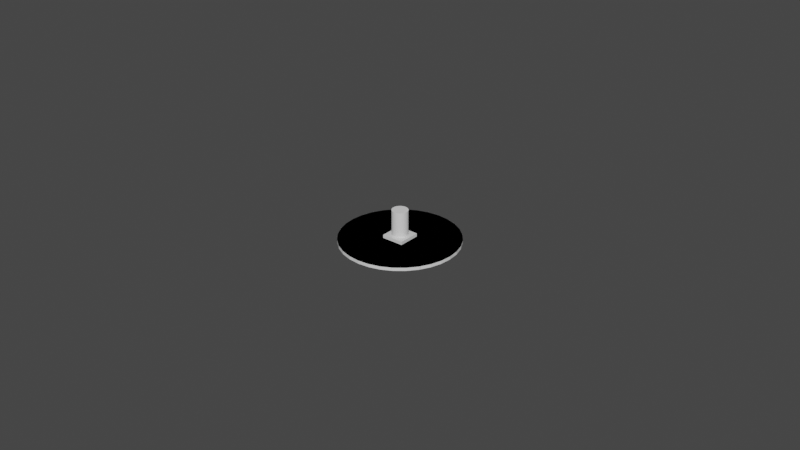# Source: 37mm_peg.blend  (saved by Blender 2.83.21; exported with 4.5.12 LTS)
import bpy
from mathutils import Matrix  # noqa: F401  (used for matrix-valued properties, if any)

bpy.ops.wm.read_factory_settings(use_empty=True)
scene = bpy.context.scene
scene.name = 'Scene'

# ---- collections
col_collection = bpy.data.collections.new('Collection'); scene.collection.children.link(col_collection)

# ---- materials (node trees are filled in below, after node groups)
mat_material = bpy.data.materials.new('Material')
mat_material.alpha_threshold = 0.0
mat_material.use_transparent_shadow = False
mat_material.line_color = (0.0, 0.0, 0.0, 1.0)

# ---- material node trees
mat_material.use_nodes = True; mat_material.node_tree.nodes.clear()
_N = mat_material.node_tree.nodes; _L = mat_material.node_tree.links
n0 = _N.new('ShaderNodeOutputMaterial'); n0.name = 'Material Output'; n0.location = (300, 300)
n1 = _N.new('ShaderNodeBsdfPrincipled'); n1.name = 'Principled BSDF'; n1.location = (10, 300)
n1.distribution = 'GGX'
n1.subsurface_method = 'BURLEY'
n1.inputs[2].default_value = 0.4
n1.inputs[3].default_value = 1.45
n1.inputs[27].default_value = (0.0, 0.0, 0.0, 1.0)
n1.inputs[28].default_value = 1.0
_L.new(n1.outputs[0], n0.inputs[0])
n0.is_active_output = True

# ---- world
world_world = bpy.data.worlds.new('World'); scene.world = world_world
world_world.use_nodes = True; world_world.node_tree.nodes.clear()
_N = world_world.node_tree.nodes; _L = world_world.node_tree.links
n0 = _N.new('ShaderNodeOutputWorld'); n0.name = 'World Output'; n0.location = (300, 300)
n1 = _N.new('ShaderNodeBackground'); n1.name = 'Background'; n1.location = (10, 300)
n1.inputs[0].default_value = (0.05088, 0.05088, 0.05088, 1.0)
_L.new(n1.outputs[0], n0.inputs[0])
n0.is_active_output = True
world_world.color = (0.05088, 0.05088, 0.05088)
world_world.use_sun_shadow = False
world_world.sun_shadow_jitter_overblur = 0.0

# ---- meshes
me_cube = bpy.data.meshes.new('Cube')
me_cube.from_pydata([(0.0, 0.7143, -1.0), (0.1394, 0.7006, -1.0), (0.2733, 0.6599, -1.0), (0.3968, 0.5939, -1.0), (0.5051, 0.5051, -1.0), (0.5939, 0.3968, -1.0), (0.6599, 0.2733, -1.0), (0.7006, 0.1394, -1.0), (0.7143, 5.393e-08, -1.0), (0.7006, -0.1394, -1.0), (0.6599, -0.2733, -1.0), (0.5939, -0.3968, -1.0), (0.5051, -0.5051, -1.0), (0.3968, -0.5939, -1.0), (0.2733, -0.6599, -1.0), (0.1394, -0.7006, -1.0), (-2.327e-07, -0.7143, -1.0), (-0.1394, -0.7006, -1.0), (-0.2733, -0.6599, -1.0), (-0.3968, -0.5939, -1.0), (-0.5051, -0.5051, -1.0), (-0.5939, -0.3968, -1.0), (-0.6599, -0.2733, -1.0), (-0.7006, -0.1393, -1.0), (-0.7143, 6.897e-07, -1.0), (-0.7006, 0.1394, -1.0), (-0.6599, 0.2733, -1.0), (-0.5939, 0.3968, -1.0), (-0.5051, 0.5051, -1.0), (-0.3968, 0.5939, -1.0), (-0.2733, 0.6599, -1.0), (-0.1393, 0.7006, -1.0), (0.0, 5.286, -3.0), (0.0, 5.286, -1.0), (1.031, 5.184, -3.0), (1.031, 5.184, -1.0), (2.023, 4.883, -3.0), (2.023, 4.883, -1.0), (2.937, 4.395, -3.0), (2.937, 4.395, -1.0), (3.738, 3.738, -3.0), (3.738, 3.738, -1.0), (4.395, 2.937, -3.0), (4.395, 2.937, -1.0), (4.883, 2.023, -3.0), (4.883, 2.023, -1.0), (5.184, 1.031, -3.0), (5.184, 1.031, -1.0), (5.286, 3.991e-07, -3.0), (5.286, 3.991e-07, -1.0), (5.184, -1.031, -3.0), (5.184, -1.031, -1.0), (4.883, -2.023, -3.0), (4.883, -2.023, -1.0), (4.395, -2.937, -3.0), (4.395, -2.937, -1.0), (3.738, -3.738, -3.0), (3.738, -3.738, -1.0), (2.937, -4.395, -3.0), (2.937, -4.395, -1.0), (2.023, -4.883, -3.0), (2.023, -4.883, -1.0), (1.031, -5.184, -3.0), (1.031, -5.184, -1.0), (-1.722e-06, -5.286, -3.0), (-1.722e-06, -5.286, -1.0), (-1.031, -5.184, -3.0), (-1.031, -5.184, -1.0), (-2.023, -4.883, -3.0), (-2.023, -4.883, -1.0), (-2.937, -4.395, -3.0), (-2.937, -4.395, -1.0), (-3.738, -3.738, -3.0), (-3.738, -3.738, -1.0), (-4.395, -2.937, -3.0), (-4.395, -2.937, -1.0), (-4.883, -2.023, -3.0), (-4.883, -2.023, -1.0), (-5.184, -1.031, -3.0), (-5.184, -1.031, -1.0), (-5.286, 5.104e-06, -3.0), (-5.286, 5.104e-06, -1.0), (-5.184, 1.031, -3.0), (-5.184, 1.031, -1.0), (-4.883, 2.023, -3.0), (-4.883, 2.023, -1.0), (-4.395, 2.937, -3.0), (-4.395, 2.937, -1.0), (-3.738, 3.738, -3.0), (-3.738, 3.738, -1.0), (-2.937, 4.395, -3.0), (-2.937, 4.395, -1.0), (-2.023, 4.883, -3.0), (-2.023, 4.883, -1.0), (-1.031, 5.184, -3.0), (-1.031, 5.184, -1.0), (1.0, 1.0, 1.0), (1.0, 1.0, -1.0), (1.0, -1.0, 1.0), (1.0, -1.0, -1.0), (-1.0, 1.0, 1.0), (-1.0, 1.0, -1.0), (-1.0, -1.0, 1.0), (-1.0, -1.0, -1.0), (1.0, -0.4142, -1.0), (-0.6599, 0.2733, 1.0), (-0.5939, 0.3968, 1.0), (0.2733, 0.6599, 1.0), (0.1394, 0.7006, 1.0), (-0.7006, 0.1394, 1.0), (0.5051, 0.5051, 1.0), (0.3968, -0.5939, 1.0), (0.2733, -0.6599, 1.0), (0.5939, 0.3968, 1.0), (0.1394, -0.7006, 1.0), (-0.2733, -0.6599, 1.0), (-0.7143, 6.897e-07, 1.0), (-0.2733, 0.6599, 1.0), (-0.3968, -0.5939, 1.0), (0.7006, -0.1394, 1.0), (0.5051, -0.5051, 1.0), (0.6599, -0.2733, 1.0), (0.7143, 5.393e-08, 1.0), (-0.5051, 0.5051, 1.0), (-0.3968, 0.5939, 1.0), (-2.327e-07, -0.7143, 1.0), (0.0, 0.7143, 1.0), (0.7006, 0.1394, 1.0), (0.3968, 0.5939, 1.0), (0.6599, 0.2733, 1.0), (-0.6599, -0.2733, 1.0), (-0.5939, -0.3968, 1.0), (-0.7006, -0.1393, 1.0), (-0.5051, -0.5051, 1.0), (-0.1394, -0.7006, 1.0), (0.5939, -0.3968, 1.0), (-0.1393, 0.7006, 1.0)], [], [(0, 1, 108, 126), (1, 2, 107, 108), (2, 3, 128, 107), (3, 4, 110, 128), (4, 5, 113, 110), (5, 6, 129, 113), (6, 7, 127, 129), (7, 8, 122, 127), (8, 9, 119, 122), (9, 10, 121, 119), (10, 11, 135, 121), (11, 12, 120, 135), (12, 13, 111, 120), (13, 14, 112, 111), (14, 15, 114, 112), (15, 16, 125, 114), (16, 17, 134, 125), (17, 18, 115, 134), (18, 19, 118, 115), (19, 20, 133, 118), (20, 21, 131, 133), (21, 22, 130, 131), (22, 23, 132, 130), (23, 24, 116, 132), (24, 25, 109, 116), (25, 26, 105, 109), (26, 27, 106, 105), (27, 28, 123, 106), (28, 29, 124, 123), (29, 30, 117, 124), (30, 31, 136, 117), (31, 0, 126, 136), (0, 31, 30, 29, 28, 27, 26, 25, 24, 23, 22, 21, 20, 19, 18, 17, 16, 15, 14, 13, 12, 11, 10, 9, 8, 7, 6, 5, 4, 3, 2, 1), (32, 33, 35, 34), (34, 35, 37, 36), (36, 37, 39, 38), (38, 39, 41, 40), (40, 41, 43, 42), (42, 43, 45, 44), (44, 45, 47, 46), (46, 47, 49, 48), (48, 49, 51, 50), (50, 51, 53, 52), (52, 53, 55, 54), (54, 55, 57, 56), (56, 57, 59, 58), (58, 59, 61, 60), (60, 61, 63, 62), (62, 63, 65, 64), (64, 65, 67, 66), (66, 67, 69, 68), (68, 69, 71, 70), (70, 71, 73, 72), (72, 73, 75, 74), (74, 75, 77, 76), (76, 77, 79, 78), (78, 79, 81, 80), (80, 81, 83, 82), (82, 83, 85, 84), (84, 85, 87, 86), (86, 87, 89, 88), (88, 89, 91, 90), (90, 91, 93, 92), (35, 33, 95, 93, 91, 89, 87, 85, 83, 81, 79, 103, 101, 97, 104, 51, 49, 47, 45, 43, 41, 39, 37), (92, 93, 95, 94), (94, 95, 33, 32), (32, 34, 36, 38, 40, 42, 44, 46, 48, 50, 52, 54, 56, 58, 60, 62, 64, 66, 68, 70, 72, 74, 76, 78, 80, 82, 84, 86, 88, 90, 92, 94), (96, 100, 116, 109, 105, 106, 123, 124, 117, 136, 126, 108, 107, 128, 110, 113, 129, 127, 122), (99, 98, 102, 103), (103, 102, 100, 101), (98, 99, 104), (101, 100, 96, 97), (51, 104, 99, 103, 79, 77, 75, 73, 71, 69, 67, 65, 63, 61, 59, 57, 55, 53), (104, 97, 96), (96, 98, 104), (122, 119, 121, 135, 120, 111, 112, 114, 125, 134, 115, 118, 133, 131, 130, 132, 116, 100, 102, 98, 96)])
_uv = me_cube.uv_layers.new(name='UVMap')
_uv.uv.foreach_set('vector', [1.0, 0.5, 0.9688, 0.5, 0.9688, 0.5556, 1.0, 0.5556, 0.9688, 0.5, 0.9375, 0.5, 0.9375, 0.5556, 0.9688, 0.5556, 0.9375, 0.5, 0.9062, 0.5, 0.9062, 0.5556, 0.9375, 0.5556, 0.9062, 0.5, 0.875, 0.5, 0.875, 0.5556, 0.9062, 0.5556, 0.875, 0.5, 0.8438, 0.5, 0.8438, 0.5556, 0.875, 0.5556, 0.8438, 0.5, 0.8125, 0.5, 0.8125, 0.5556, 0.8438, 0.5556, 0.8125, 0.5, 0.7812, 0.5, 0.7812, 0.5556, 0.8125, 0.5556, 0.7812, 0.5, 0.75, 0.5, 0.75, 0.5556, 0.7812, 0.5556, 0.75, 0.5, 0.7188, 0.5, 0.7188, 0.5556, 0.75, 0.5556, 0.7188, 0.5, 0.6875, 0.5, 0.6875, 0.5556, 0.7188, 0.5556, 0.6875, 0.5, 0.6562, 0.5, 0.6562, 0.5556, 0.6875, 0.5556, 0.6562, 0.5, 0.625, 0.5, 0.625, 0.5556, 0.6562, 0.5556, 0.625, 0.5, 0.5938, 0.5, 0.5938, 0.5556, 0.625, 0.5556, 0.5938, 0.5, 0.5625, 0.5, 0.5625, 0.5556, 0.5938, 0.5556, 0.5625, 0.5, 0.5312, 0.5, 0.5312, 0.5556, 0.5625, 0.5556, 0.5312, 0.5, 0.5, 0.5, 0.5, 0.5556, 0.5312, 0.5556, 0.5, 0.5, 0.4688, 0.5, 0.4688, 0.5556, 0.5, 0.5556, 0.4688, 0.5, 0.4375, 0.5, 0.4375, 0.5556, 0.4688, 0.5556, 0.4375, 0.5, 0.4062, 0.5, 0.4062, 0.5556, 0.4375, 0.5556, 0.4062, 0.5, 0.375, 0.5, 0.375, 0.5556, 0.4062, 0.5556, 0.375, 0.5, 0.3438, 0.5, 0.3438, 0.5556, 0.375, 0.5556, 0.3438, 0.5, 0.3125, 0.5, 0.3125, 0.5556, 0.3438, 0.5556, 0.3125, 0.5, 0.2812, 0.5, 0.2812, 0.5556, 0.3125, 0.5556, 0.2812, 0.5, 0.25, 0.5, 0.25, 0.5556, 0.2812, 0.5556, 0.25, 0.5, 0.2188, 0.5, 0.2188, 0.5556, 0.25, 0.5556, 0.2188, 0.5, 0.1875, 0.5, 0.1875, 0.5556, 0.2188, 0.5556, 0.1875, 0.5, 0.1562, 0.5, 0.1562, 0.5556, 0.1875, 0.5556, 0.1562, 0.5, 0.125, 0.5, 0.125, 0.5556, 0.1562, 0.5556, 0.125, 0.5, 0.09375, 0.5, 0.09375, 0.5556, 0.125, 0.5556, 0.09375, 0.5, 0.0625, 0.5, 0.0625, 0.5556, 0.09375, 0.5556, 0.0625, 0.5, 0.03125, 0.5, 0.03125, 0.5556, 0.0625, 0.5556, 0.03125, 0.5, 0.0, 0.5, 0.0, 0.5556, 0.03125, 0.5556, 0.75, 0.49, 0.7032, 0.4854, 0.6582, 0.4717, 0.6167, 0.4496, 0.5803, 0.4197, 0.5504, 0.3833, 0.5283, 0.3418, 0.5146, 0.2968, 0.51, 0.25, 0.5146, 0.2032, 0.5283, 0.1582, 0.5504, 0.1167, 0.5803, 0.08029, 0.6167, 0.05045, 0.6582, 0.02827, 0.7032, 0.01461, 0.75, 0.01, 0.7968, 0.01461, 0.8418, 0.02827, 0.8833, 0.05045, 0.9197, 0.08029, 0.9496, 0.1167, 0.9717, 0.1582, 0.9854, 0.2032, 0.99, 0.25, 0.9854, 0.2968, 0.9717, 0.3418, 0.9496, 0.3833, 0.9197, 0.4197, 0.8833, 0.4496, 0.8418, 0.4717, 0.7968, 0.4854, 1.0, 0.5, 1.0, 1.0, 0.9688, 1.0, 0.9688, 0.5, 0.9688, 0.5, 0.9688, 1.0, 0.9375, 1.0, 0.9375, 0.5, 0.9375, 0.5, 0.9375, 1.0, 0.9062, 1.0, 0.9062, 0.5, 0.9062, 0.5, 0.9062, 1.0, 0.875, 1.0, 0.875, 0.5, 0.875, 0.5, 0.875, 1.0, 0.8438, 1.0, 0.8438, 0.5, 0.8438, 0.5, 0.8438, 1.0, 0.8125, 1.0, 0.8125, 0.5, 0.8125, 0.5, 0.8125, 1.0, 0.7812, 1.0, 0.7812, 0.5, 0.7812, 0.5, 0.7812, 1.0, 0.75, 1.0, 0.75, 0.5, 0.75, 0.5, 0.75, 1.0, 0.7188, 1.0, 0.7188, 0.5, 0.7188, 0.5, 0.7188, 1.0, 0.6875, 1.0, 0.6875, 0.5, 0.6875, 0.5, 0.6875, 1.0, 0.6562, 1.0, 0.6562, 0.5, 0.6562, 0.5, 0.6562, 1.0, 0.625, 1.0, 0.625, 0.5, 0.625, 0.5, 0.625, 1.0, 0.5938, 1.0, 0.5938, 0.5, 0.5938, 0.5, 0.5938, 1.0, 0.5625, 1.0, 0.5625, 0.5, 0.5625, 0.5, 0.5625, 1.0, 0.5312, 1.0, 0.5312, 0.5, 0.5312, 0.5, 0.5312, 1.0, 0.5, 1.0, 0.5, 0.5, 0.5, 0.5, 0.5, 1.0, 0.4688, 1.0, 0.4688, 0.5, 0.4688, 0.5, 0.4688, 1.0, 0.4375, 1.0, 0.4375, 0.5, 0.4375, 0.5, 0.4375, 1.0, 0.4062, 1.0, 0.4062, 0.5, 0.4062, 0.5, 0.4062, 1.0, 0.375, 1.0, 0.375, 0.5, 0.375, 0.5, 0.375, 1.0, 0.3438, 1.0, 0.3438, 0.5, 0.3438, 0.5, 0.3438, 1.0, 0.3125, 1.0, 0.3125, 0.5, 0.3125, 0.5, 0.3125, 1.0, 0.2812, 1.0, 0.2812, 0.5, 0.2812, 0.5, 0.2812, 1.0, 0.25, 1.0, 0.25, 0.5, 0.25, 0.5, 0.25, 1.0, 0.2188, 1.0, 0.2188, 0.5, 0.2188, 0.5, 0.2188, 1.0, 0.1875, 1.0, 0.1875, 0.5, 0.1875, 0.5, 0.1875, 1.0, 0.1562, 1.0, 0.1562, 0.5, 0.1562, 0.5, 0.1562, 1.0, 0.125, 1.0, 0.125, 0.5, 0.125, 0.5, 0.125, 1.0, 0.09375, 1.0, 0.09375, 0.5, 0.09375, 0.5, 0.09375, 1.0, 0.0625, 1.0, 0.0625, 0.5, 0.2968, 0.4854, 0.25, 0.49, 0.2032, 0.4854, 0.1582, 0.4717, 0.1167, 0.4496, 0.08029, 0.4197, 0.05045, 0.3833, 0.02827, 0.3418, 0.01461, 0.2968, 0.01, 0.25, 0.01461, 0.2032, 0.2046, 0.2046, 0.2046, 0.2954, 0.2954, 0.2954, 0.2954, 0.2312, 0.4854, 0.2032, 0.49, 0.25, 0.4854, 0.2968, 0.4717, 0.3418, 0.4496, 0.3833, 0.4197, 0.4197, 0.3833, 0.4496, 0.3418, 0.4717, 0.0625, 0.5, 0.0625, 1.0, 0.03125, 1.0, 0.03125, 0.5, 0.03125, 0.5, 0.03125, 1.0, 0.0, 1.0, 0.0, 0.5, 0.75, 0.49, 0.7968, 0.4854, 0.8418, 0.4717, 0.8833, 0.4496, 0.9197, 0.4197, 0.9496, 0.3833, 0.9717, 0.3418, 0.9854, 0.2968, 0.99, 0.25, 0.9854, 0.2032, 0.9717, 0.1582, 0.9496, 0.1167, 0.9197, 0.08029, 0.8833, 0.05045, 0.8418, 0.02827, 0.7968, 0.01461, 0.75, 0.01, 0.7032, 0.01461, 0.6582, 0.02827, 0.6167, 0.05045, 0.5803, 0.08029, 0.5504, 0.1167, 0.5283, 0.1582, 0.5146, 0.2032, 0.51, 0.25, 0.5146, 0.2968, 0.5283, 0.3418, 0.5504, 0.3833, 0.5803, 0.4197, 0.6167, 0.4496, 0.6582, 0.4717, 0.7032, 0.4854, 0.625, 0.5, 0.875, 0.5, 0.8393, 0.625, 0.8376, 0.6076, 0.8325, 0.5908, 0.8242, 0.5754, 0.8131, 0.5619, 0.7996, 0.5508, 0.7842, 0.5425, 0.7674, 0.5374, 0.75, 0.5357, 0.7326, 0.5374, 0.7158, 0.5425, 0.7004, 0.5508, 0.6869, 0.5619, 0.6758, 0.5754, 0.6675, 0.5908, 0.6624, 0.6076, 0.6607, 0.625, 0.375, 0.75, 0.625, 0.75, 0.625, 1.0, 0.375, 1.0, 0.375, 0.0, 0.625, 0.0, 0.625, 0.25, 0.375, 0.25, 0.625, 0.75, 0.375, 0.75, 0.375, 0.6768, 0.375, 0.25, 0.625, 0.25, 0.625, 0.5, 0.375, 0.5, 0.4854, 0.2032, 0.2954, 0.2312, 0.2954, 0.2046, 0.2046, 0.2046, 0.01461, 0.2032, 0.02827, 0.1582, 0.05045, 0.1167, 0.08029, 0.08029, 0.1167, 0.05045, 0.1582, 0.02827, 0.2032, 0.01461, 0.25, 0.01, 0.2968, 0.01461, 0.3418, 0.02827, 0.3833, 0.05045, 0.4197, 0.08029, 0.4496, 0.1167, 0.4717, 0.1582, 0.375, 0.6768, 0.375, 0.5, 0.625, 0.5, 0.625, 0.5, 0.625, 0.75, 0.375, 0.6768, 0.6607, 0.625, 0.6624, 0.6424, 0.6675, 0.6592, 0.6758, 0.6746, 0.6869, 0.6881, 0.7004, 0.6992, 0.7158, 0.7075, 0.7326, 0.7126, 0.75, 0.7143, 0.7674, 0.7126, 0.7842, 0.7075, 0.7996, 0.6992, 0.8131, 0.6881, 0.8242, 0.6746, 0.8325, 0.6592, 0.8376, 0.6424, 0.8393, 0.625, 0.875, 0.5, 0.875, 0.75, 0.625, 0.75, 0.625, 0.5])
me_cube.materials.append(mat_material)
me_cube.use_remesh_preserve_volume = False
me_cube.use_remesh_preserve_attributes = False
me_cube.use_mirror_vertex_groups = False
me_cube.update()
me_cylinder = bpy.data.meshes.new('Cylinder')
me_cylinder.from_pydata([(0.0, 1.0, -1.0), (0.0, 1.0, 1.0), (0.1951, 0.9808, -1.0), (0.1951, 0.9808, 1.0), (0.3827, 0.9239, -1.0), (0.3827, 0.9239, 1.0), (0.5556, 0.8315, -1.0), (0.5556, 0.8315, 1.0), (0.7071, 0.7071, -1.0), (0.7071, 0.7071, 1.0), (0.8315, 0.5556, -1.0), (0.8315, 0.5556, 1.0), (0.9239, 0.3827, -1.0), (0.9239, 0.3827, 1.0), (0.9808, 0.1951, -1.0), (0.9808, 0.1951, 1.0), (1.0, 7.55e-08, -1.0), (1.0, 7.55e-08, 1.0), (0.9808, -0.1951, -1.0), (0.9808, -0.1951, 1.0), (0.9239, -0.3827, -1.0), (0.9239, -0.3827, 1.0), (0.8315, -0.5556, -1.0), (0.8315, -0.5556, 1.0), (0.7071, -0.7071, -1.0), (0.7071, -0.7071, 1.0), (0.5556, -0.8315, -1.0), (0.5556, -0.8315, 1.0), (0.3827, -0.9239, -1.0), (0.3827, -0.9239, 1.0), (0.1951, -0.9808, -1.0), (0.1951, -0.9808, 1.0), (-3.258e-07, -1.0, -1.0), (-3.258e-07, -1.0, 1.0), (-0.1951, -0.9808, -1.0), (-0.1951, -0.9808, 1.0), (-0.3827, -0.9239, -1.0), (-0.3827, -0.9239, 1.0), (-0.5556, -0.8315, -1.0), (-0.5556, -0.8315, 1.0), (-0.7071, -0.7071, -1.0), (-0.7071, -0.7071, 1.0), (-0.8315, -0.5556, -1.0), (-0.8315, -0.5556, 1.0), (-0.9239, -0.3827, -1.0), (-0.9239, -0.3827, 1.0), (-0.9808, -0.1951, -1.0), (-0.9808, -0.1951, 1.0), (-1.0, 9.656e-07, -1.0), (-1.0, 9.656e-07, 1.0), (-0.9808, 0.1951, -1.0), (-0.9808, 0.1951, 1.0), (-0.9239, 0.3827, -1.0), (-0.9239, 0.3827, 1.0), (-0.8315, 0.5556, -1.0), (-0.8315, 0.5556, 1.0), (-0.7071, 0.7071, -1.0), (-0.7071, 0.7071, 1.0), (-0.5556, 0.8315, -1.0), (-0.5556, 0.8315, 1.0), (-0.3827, 0.9239, -1.0), (-0.3827, 0.9239, 1.0), (-0.1951, 0.9808, -1.0), (-0.1951, 0.9808, 1.0)], [], [(0, 1, 3, 2), (2, 3, 5, 4), (4, 5, 7, 6), (6, 7, 9, 8), (8, 9, 11, 10), (10, 11, 13, 12), (12, 13, 15, 14), (14, 15, 17, 16), (16, 17, 19, 18), (18, 19, 21, 20), (20, 21, 23, 22), (22, 23, 25, 24), (24, 25, 27, 26), (26, 27, 29, 28), (28, 29, 31, 30), (30, 31, 33, 32), (32, 33, 35, 34), (34, 35, 37, 36), (36, 37, 39, 38), (38, 39, 41, 40), (40, 41, 43, 42), (42, 43, 45, 44), (44, 45, 47, 46), (46, 47, 49, 48), (48, 49, 51, 50), (50, 51, 53, 52), (52, 53, 55, 54), (54, 55, 57, 56), (56, 57, 59, 58), (58, 59, 61, 60), (3, 1, 63, 61, 59, 57, 55, 53, 51, 49, 47, 45, 43, 41, 39, 37, 35, 33, 31, 29, 27, 25, 23, 21, 19, 17, 15, 13, 11, 9, 7, 5), (60, 61, 63, 62), (62, 63, 1, 0), (0, 2, 4, 6, 8, 10, 12, 14, 16, 18, 20, 22, 24, 26, 28, 30, 32, 34, 36, 38, 40, 42, 44, 46, 48, 50, 52, 54, 56, 58, 60, 62)])
_uv = me_cylinder.uv_layers.new(name='UVMap')
_uv.uv.foreach_set('vector', [1.0, 0.5, 1.0, 1.0, 0.9688, 1.0, 0.9688, 0.5, 0.9688, 0.5, 0.9688, 1.0, 0.9375, 1.0, 0.9375, 0.5, 0.9375, 0.5, 0.9375, 1.0, 0.9062, 1.0, 0.9062, 0.5, 0.9062, 0.5, 0.9062, 1.0, 0.875, 1.0, 0.875, 0.5, 0.875, 0.5, 0.875, 1.0, 0.8438, 1.0, 0.8438, 0.5, 0.8438, 0.5, 0.8438, 1.0, 0.8125, 1.0, 0.8125, 0.5, 0.8125, 0.5, 0.8125, 1.0, 0.7812, 1.0, 0.7812, 0.5, 0.7812, 0.5, 0.7812, 1.0, 0.75, 1.0, 0.75, 0.5, 0.75, 0.5, 0.75, 1.0, 0.7188, 1.0, 0.7188, 0.5, 0.7188, 0.5, 0.7188, 1.0, 0.6875, 1.0, 0.6875, 0.5, 0.6875, 0.5, 0.6875, 1.0, 0.6562, 1.0, 0.6562, 0.5, 0.6562, 0.5, 0.6562, 1.0, 0.625, 1.0, 0.625, 0.5, 0.625, 0.5, 0.625, 1.0, 0.5938, 1.0, 0.5938, 0.5, 0.5938, 0.5, 0.5938, 1.0, 0.5625, 1.0, 0.5625, 0.5, 0.5625, 0.5, 0.5625, 1.0, 0.5312, 1.0, 0.5312, 0.5, 0.5312, 0.5, 0.5312, 1.0, 0.5, 1.0, 0.5, 0.5, 0.5, 0.5, 0.5, 1.0, 0.4688, 1.0, 0.4688, 0.5, 0.4688, 0.5, 0.4688, 1.0, 0.4375, 1.0, 0.4375, 0.5, 0.4375, 0.5, 0.4375, 1.0, 0.4062, 1.0, 0.4062, 0.5, 0.4062, 0.5, 0.4062, 1.0, 0.375, 1.0, 0.375, 0.5, 0.375, 0.5, 0.375, 1.0, 0.3438, 1.0, 0.3438, 0.5, 0.3438, 0.5, 0.3438, 1.0, 0.3125, 1.0, 0.3125, 0.5, 0.3125, 0.5, 0.3125, 1.0, 0.2812, 1.0, 0.2812, 0.5, 0.2812, 0.5, 0.2812, 1.0, 0.25, 1.0, 0.25, 0.5, 0.25, 0.5, 0.25, 1.0, 0.2188, 1.0, 0.2188, 0.5, 0.2188, 0.5, 0.2188, 1.0, 0.1875, 1.0, 0.1875, 0.5, 0.1875, 0.5, 0.1875, 1.0, 0.1562, 1.0, 0.1562, 0.5, 0.1562, 0.5, 0.1562, 1.0, 0.125, 1.0, 0.125, 0.5, 0.125, 0.5, 0.125, 1.0, 0.09375, 1.0, 0.09375, 0.5, 0.09375, 0.5, 0.09375, 1.0, 0.0625, 1.0, 0.0625, 0.5, 0.2968, 0.4854, 0.25, 0.49, 0.2032, 0.4854, 0.1582, 0.4717, 0.1167, 0.4496, 0.08029, 0.4197, 0.05045, 0.3833, 0.02827, 0.3418, 0.01461, 0.2968, 0.01, 0.25, 0.01461, 0.2032, 0.02827, 0.1582, 0.05045, 0.1167, 0.08029, 0.08029, 0.1167, 0.05045, 0.1582, 0.02827, 0.2032, 0.01461, 0.25, 0.01, 0.2968, 0.01461, 0.3418, 0.02827, 0.3833, 0.05045, 0.4197, 0.08029, 0.4496, 0.1167, 0.4717, 0.1582, 0.4854, 0.2032, 0.49, 0.25, 0.4854, 0.2968, 0.4717, 0.3418, 0.4496, 0.3833, 0.4197, 0.4197, 0.3833, 0.4496, 0.3418, 0.4717, 0.0625, 0.5, 0.0625, 1.0, 0.03125, 1.0, 0.03125, 0.5, 0.03125, 0.5, 0.03125, 1.0, 0.0, 1.0, 0.0, 0.5, 0.75, 0.49, 0.7968, 0.4854, 0.8418, 0.4717, 0.8833, 0.4496, 0.9197, 0.4197, 0.9496, 0.3833, 0.9717, 0.3418, 0.9854, 0.2968, 0.99, 0.25, 0.9854, 0.2032, 0.9717, 0.1582, 0.9496, 0.1167, 0.9197, 0.08029, 0.8833, 0.05045, 0.8418, 0.02827, 0.7968, 0.01461, 0.75, 0.01, 0.7032, 0.01461, 0.6582, 0.02827, 0.6167, 0.05045, 0.5803, 0.08029, 0.5504, 0.1167, 0.5283, 0.1582, 0.5146, 0.2032, 0.51, 0.25, 0.5146, 0.2968, 0.5283, 0.3418, 0.5504, 0.3833, 0.5803, 0.4197, 0.6167, 0.4496, 0.6582, 0.4717, 0.7032, 0.4854])
me_cylinder.use_remesh_fix_poles = True
me_cylinder.use_remesh_preserve_attributes = False
me_cylinder.use_mirror_vertex_groups = False
me_cylinder.update()
me_cylinder_001 = bpy.data.meshes.new('Cylinder.001')
me_cylinder_001.from_pydata([(0.0, 1.0, -1.0), (0.0, 1.0, 1.0), (0.1951, 0.9808, -1.0), (0.1951, 0.9808, 1.0), (0.3827, 0.9239, -1.0), (0.3827, 0.9239, 1.0), (0.5556, 0.8315, -1.0), (0.5556, 0.8315, 1.0), (0.7071, 0.7071, -1.0), (0.7071, 0.7071, 1.0), (0.8315, 0.5556, -1.0), (0.8315, 0.5556, 1.0), (0.9239, 0.3827, -1.0), (0.9239, 0.3827, 1.0), (0.9808, 0.1951, -1.0), (0.9808, 0.1951, 1.0), (1.0, 7.55e-08, -1.0), (1.0, 7.55e-08, 1.0), (0.9808, -0.1951, -1.0), (0.9808, -0.1951, 1.0), (0.9239, -0.3827, -1.0), (0.9239, -0.3827, 1.0), (0.8315, -0.5556, -1.0), (0.8315, -0.5556, 1.0), (0.7071, -0.7071, -1.0), (0.7071, -0.7071, 1.0), (0.5556, -0.8315, -1.0), (0.5556, -0.8315, 1.0), (0.3827, -0.9239, -1.0), (0.3827, -0.9239, 1.0), (0.1951, -0.9808, -1.0), (0.1951, -0.9808, 1.0), (-3.258e-07, -1.0, -1.0), (-3.258e-07, -1.0, 1.0), (-0.1951, -0.9808, -1.0), (-0.1951, -0.9808, 1.0), (-0.3827, -0.9239, -1.0), (-0.3827, -0.9239, 1.0), (-0.5556, -0.8315, -1.0), (-0.5556, -0.8315, 1.0), (-0.7071, -0.7071, -1.0), (-0.7071, -0.7071, 1.0), (-0.8315, -0.5556, -1.0), (-0.8315, -0.5556, 1.0), (-0.9239, -0.3827, -1.0), (-0.9239, -0.3827, 1.0), (-0.9808, -0.1951, -1.0), (-0.9808, -0.1951, 1.0), (-1.0, 9.656e-07, -1.0), (-1.0, 9.656e-07, 1.0), (-0.9808, 0.1951, -1.0), (-0.9808, 0.1951, 1.0), (-0.9239, 0.3827, -1.0), (-0.9239, 0.3827, 1.0), (-0.8315, 0.5556, -1.0), (-0.8315, 0.5556, 1.0), (-0.7071, 0.7071, -1.0), (-0.7071, 0.7071, 1.0), (-0.5556, 0.8315, -1.0), (-0.5556, 0.8315, 1.0), (-0.3827, 0.9239, -1.0), (-0.3827, 0.9239, 1.0), (-0.1951, 0.9808, -1.0), (-0.1951, 0.9808, 1.0)], [], [(0, 1, 3, 2), (2, 3, 5, 4), (4, 5, 7, 6), (6, 7, 9, 8), (8, 9, 11, 10), (10, 11, 13, 12), (12, 13, 15, 14), (14, 15, 17, 16), (16, 17, 19, 18), (18, 19, 21, 20), (20, 21, 23, 22), (22, 23, 25, 24), (24, 25, 27, 26), (26, 27, 29, 28), (28, 29, 31, 30), (30, 31, 33, 32), (32, 33, 35, 34), (34, 35, 37, 36), (36, 37, 39, 38), (38, 39, 41, 40), (40, 41, 43, 42), (42, 43, 45, 44), (44, 45, 47, 46), (46, 47, 49, 48), (48, 49, 51, 50), (50, 51, 53, 52), (52, 53, 55, 54), (54, 55, 57, 56), (56, 57, 59, 58), (58, 59, 61, 60), (3, 1, 63, 61, 59, 57, 55, 53, 51, 49, 47, 45, 43, 41, 39, 37, 35, 33, 31, 29, 27, 25, 23, 21, 19, 17, 15, 13, 11, 9, 7, 5), (60, 61, 63, 62), (62, 63, 1, 0), (0, 2, 4, 6, 8, 10, 12, 14, 16, 18, 20, 22, 24, 26, 28, 30, 32, 34, 36, 38, 40, 42, 44, 46, 48, 50, 52, 54, 56, 58, 60, 62)])
_uv = me_cylinder_001.uv_layers.new(name='UVMap')
_uv.uv.foreach_set('vector', [1.0, 0.5, 1.0, 1.0, 0.9688, 1.0, 0.9688, 0.5, 0.9688, 0.5, 0.9688, 1.0, 0.9375, 1.0, 0.9375, 0.5, 0.9375, 0.5, 0.9375, 1.0, 0.9062, 1.0, 0.9062, 0.5, 0.9062, 0.5, 0.9062, 1.0, 0.875, 1.0, 0.875, 0.5, 0.875, 0.5, 0.875, 1.0, 0.8438, 1.0, 0.8438, 0.5, 0.8438, 0.5, 0.8438, 1.0, 0.8125, 1.0, 0.8125, 0.5, 0.8125, 0.5, 0.8125, 1.0, 0.7812, 1.0, 0.7812, 0.5, 0.7812, 0.5, 0.7812, 1.0, 0.75, 1.0, 0.75, 0.5, 0.75, 0.5, 0.75, 1.0, 0.7188, 1.0, 0.7188, 0.5, 0.7188, 0.5, 0.7188, 1.0, 0.6875, 1.0, 0.6875, 0.5, 0.6875, 0.5, 0.6875, 1.0, 0.6562, 1.0, 0.6562, 0.5, 0.6562, 0.5, 0.6562, 1.0, 0.625, 1.0, 0.625, 0.5, 0.625, 0.5, 0.625, 1.0, 0.5938, 1.0, 0.5938, 0.5, 0.5938, 0.5, 0.5938, 1.0, 0.5625, 1.0, 0.5625, 0.5, 0.5625, 0.5, 0.5625, 1.0, 0.5312, 1.0, 0.5312, 0.5, 0.5312, 0.5, 0.5312, 1.0, 0.5, 1.0, 0.5, 0.5, 0.5, 0.5, 0.5, 1.0, 0.4688, 1.0, 0.4688, 0.5, 0.4688, 0.5, 0.4688, 1.0, 0.4375, 1.0, 0.4375, 0.5, 0.4375, 0.5, 0.4375, 1.0, 0.4062, 1.0, 0.4062, 0.5, 0.4062, 0.5, 0.4062, 1.0, 0.375, 1.0, 0.375, 0.5, 0.375, 0.5, 0.375, 1.0, 0.3438, 1.0, 0.3438, 0.5, 0.3438, 0.5, 0.3438, 1.0, 0.3125, 1.0, 0.3125, 0.5, 0.3125, 0.5, 0.3125, 1.0, 0.2812, 1.0, 0.2812, 0.5, 0.2812, 0.5, 0.2812, 1.0, 0.25, 1.0, 0.25, 0.5, 0.25, 0.5, 0.25, 1.0, 0.2188, 1.0, 0.2188, 0.5, 0.2188, 0.5, 0.2188, 1.0, 0.1875, 1.0, 0.1875, 0.5, 0.1875, 0.5, 0.1875, 1.0, 0.1562, 1.0, 0.1562, 0.5, 0.1562, 0.5, 0.1562, 1.0, 0.125, 1.0, 0.125, 0.5, 0.125, 0.5, 0.125, 1.0, 0.09375, 1.0, 0.09375, 0.5, 0.09375, 0.5, 0.09375, 1.0, 0.0625, 1.0, 0.0625, 0.5, 0.2968, 0.4854, 0.25, 0.49, 0.2032, 0.4854, 0.1582, 0.4717, 0.1167, 0.4496, 0.08029, 0.4197, 0.05045, 0.3833, 0.02827, 0.3418, 0.01461, 0.2968, 0.01, 0.25, 0.01461, 0.2032, 0.02827, 0.1582, 0.05045, 0.1167, 0.08029, 0.08029, 0.1167, 0.05045, 0.1582, 0.02827, 0.2032, 0.01461, 0.25, 0.01, 0.2968, 0.01461, 0.3418, 0.02827, 0.3833, 0.05045, 0.4197, 0.08029, 0.4496, 0.1167, 0.4717, 0.1582, 0.4854, 0.2032, 0.49, 0.25, 0.4854, 0.2968, 0.4717, 0.3418, 0.4496, 0.3833, 0.4197, 0.4197, 0.3833, 0.4496, 0.3418, 0.4717, 0.0625, 0.5, 0.0625, 1.0, 0.03125, 1.0, 0.03125, 0.5, 0.03125, 0.5, 0.03125, 1.0, 0.0, 1.0, 0.0, 0.5, 0.75, 0.49, 0.7968, 0.4854, 0.8418, 0.4717, 0.8833, 0.4496, 0.9197, 0.4197, 0.9496, 0.3833, 0.9717, 0.3418, 0.9854, 0.2968, 0.99, 0.25, 0.9854, 0.2032, 0.9717, 0.1582, 0.9496, 0.1167, 0.9197, 0.08029, 0.8833, 0.05045, 0.8418, 0.02827, 0.7968, 0.01461, 0.75, 0.01, 0.7032, 0.01461, 0.6582, 0.02827, 0.6167, 0.05045, 0.5803, 0.08029, 0.5504, 0.1167, 0.5283, 0.1582, 0.5146, 0.2032, 0.51, 0.25, 0.5146, 0.2968, 0.5283, 0.3418, 0.5504, 0.3833, 0.5803, 0.4197, 0.6167, 0.4496, 0.6582, 0.4717, 0.7032, 0.4854])
me_cylinder_001.use_remesh_fix_poles = True
me_cylinder_001.use_remesh_preserve_attributes = False
me_cylinder_001.use_mirror_vertex_groups = False
me_cylinder_001.update()

# ---- objects
ob_cube = bpy.data.objects.new('Cube', me_cube)
ob_cylinder = bpy.data.objects.new('Cylinder', me_cylinder)
ob_cylinder_001 = bpy.data.objects.new('Cylinder.001', me_cylinder_001)

# ---- transforms, parenting, visibility, modifiers, constraints
ob_cube.location = (0.0, 0.0, 0.001)
ob_cube.scale = (0.0035, 0.0035, 0.0005)
ob_cube.lock_rotations_4d = False
ob_cube.empty_display_type = 'ARROWS'
ob_cube.lineart.crease_threshold = 0.0
ob_cylinder.location = (0.0, 0.0, 0.0)
ob_cylinder.scale = (0.0185, 0.0185, 0.0005)
ob_cylinder.lineart.crease_threshold = 0.0
ob_cylinder_001.location = (0.0, 0.0, 0.005)
ob_cylinder_001.scale = (0.0025, 0.0025, 0.0045)
ob_cylinder_001.lineart.crease_threshold = 0.0

# ---- collection membership
col_collection.objects.link(ob_cube)
col_collection.objects.link(ob_cylinder)
col_collection.objects.link(ob_cylinder_001)

# ---- scene / render settings (as saved in the file)
scene.frame_start = 1; scene.frame_end = 250; scene.frame_set(1)
scene.render.engine = 'BLENDER_EEVEE_NEXT'
scene.cycles.use_denoising = False
scene.cycles.samples = 128
scene.cycles.sampling_pattern = 'TABULATED_SOBOL'
scene.cycles.use_adaptive_sampling = False
scene.cycles.use_light_tree = False
scene.view_settings.view_transform = 'Filmic'
bpy.context.view_layer.update()

# ---- added for rendering (the .blend has no active camera and no usable light): camera, sun
cam_auto = bpy.data.cameras.new('AutoCamera')
cam_auto.lens = 50.0
cam_auto.sensor_width = 36.0
cam_auto.clip_end = 1000.0
ob_auto_camera = bpy.data.objects.new('AutoCamera', cam_auto)
scene.collection.objects.link(ob_auto_camera)
ob_auto_camera.location = (0.185045, -0.222054, 0.152536)
ob_auto_camera.rotation_euler = (1.09748, -7.21219e-08, 0.694738)
scene.camera = ob_auto_camera
light_auto_sun = bpy.data.lights.new('AutoSun', 'SUN')
light_auto_sun.energy = 3.0
light_auto_sun.angle = 0.0523599
ob_auto_sun = bpy.data.objects.new('AutoSun', light_auto_sun)
scene.collection.objects.link(ob_auto_sun)
ob_auto_sun.rotation_euler = (0.872665, 0.174533, 0.523599)
bpy.context.view_layer.update()
